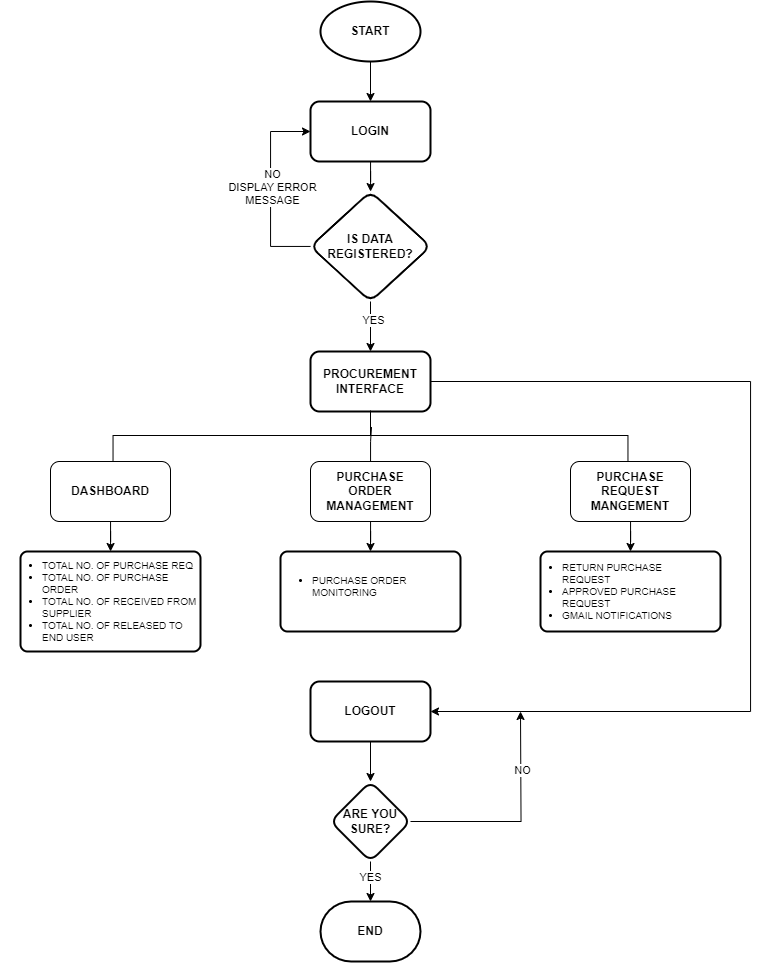

The diagram above was exported from draw.io. Its source (the exported page's mxGraphModel, read from the mxfile embedded in the PNG):
<mxGraphModel dx="1071" dy="642" grid="1" gridSize="10" guides="1" tooltips="1" connect="1" arrows="1" fold="1" page="1" pageScale="1" pageWidth="850" pageHeight="1100" math="0" shadow="0">
  <root>
    <mxCell id="0" />
    <mxCell id="1" parent="0" />
    <mxCell id="ucxvwVASFNnGc4vr_VSl-53" value="" style="rounded=1;whiteSpace=wrap;html=1;absoluteArcSize=1;arcSize=14;strokeWidth=2;" vertex="1" parent="1">
      <mxGeometry x="620" y="590" width="180" height="80" as="geometry" />
    </mxCell>
    <mxCell id="ucxvwVASFNnGc4vr_VSl-49" value="" style="rounded=1;whiteSpace=wrap;html=1;absoluteArcSize=1;arcSize=14;strokeWidth=2;" vertex="1" parent="1">
      <mxGeometry x="360" y="590" width="180" height="80" as="geometry" />
    </mxCell>
    <mxCell id="ucxvwVASFNnGc4vr_VSl-3" value="" style="edgeStyle=orthogonalEdgeStyle;rounded=0;orthogonalLoop=1;jettySize=auto;html=1;" edge="1" parent="1" source="ucxvwVASFNnGc4vr_VSl-1" target="ucxvwVASFNnGc4vr_VSl-2">
      <mxGeometry relative="1" as="geometry" />
    </mxCell>
    <mxCell id="ucxvwVASFNnGc4vr_VSl-1" value="&lt;b&gt;START&lt;/b&gt;" style="strokeWidth=2;html=1;shape=mxgraph.flowchart.start_1;whiteSpace=wrap;" vertex="1" parent="1">
      <mxGeometry x="400" y="40" width="100" height="60" as="geometry" />
    </mxCell>
    <mxCell id="ucxvwVASFNnGc4vr_VSl-5" value="" style="edgeStyle=orthogonalEdgeStyle;rounded=0;orthogonalLoop=1;jettySize=auto;html=1;" edge="1" parent="1" source="ucxvwVASFNnGc4vr_VSl-2" target="ucxvwVASFNnGc4vr_VSl-4">
      <mxGeometry relative="1" as="geometry" />
    </mxCell>
    <mxCell id="ucxvwVASFNnGc4vr_VSl-2" value="&lt;b&gt;LOGIN&lt;/b&gt;" style="rounded=1;whiteSpace=wrap;html=1;strokeWidth=2;" vertex="1" parent="1">
      <mxGeometry x="390" y="140" width="120" height="60" as="geometry" />
    </mxCell>
    <mxCell id="ucxvwVASFNnGc4vr_VSl-6" style="edgeStyle=orthogonalEdgeStyle;rounded=0;orthogonalLoop=1;jettySize=auto;html=1;entryX=0;entryY=0.5;entryDx=0;entryDy=0;" edge="1" parent="1" source="ucxvwVASFNnGc4vr_VSl-4" target="ucxvwVASFNnGc4vr_VSl-2">
      <mxGeometry relative="1" as="geometry">
        <Array as="points">
          <mxPoint x="350" y="285" />
          <mxPoint x="350" y="170" />
        </Array>
      </mxGeometry>
    </mxCell>
    <mxCell id="ucxvwVASFNnGc4vr_VSl-7" value="NO&lt;div&gt;DISPLAY ERROR&lt;/div&gt;&lt;div&gt;MESSAGE&lt;/div&gt;" style="edgeLabel;html=1;align=center;verticalAlign=middle;resizable=0;points=[];" vertex="1" connectable="0" parent="ucxvwVASFNnGc4vr_VSl-6">
      <mxGeometry x="0.0284" y="-1" relative="1" as="geometry">
        <mxPoint as="offset" />
      </mxGeometry>
    </mxCell>
    <mxCell id="ucxvwVASFNnGc4vr_VSl-9" value="" style="edgeStyle=orthogonalEdgeStyle;rounded=0;orthogonalLoop=1;jettySize=auto;html=1;" edge="1" parent="1" source="ucxvwVASFNnGc4vr_VSl-4" target="ucxvwVASFNnGc4vr_VSl-8">
      <mxGeometry relative="1" as="geometry" />
    </mxCell>
    <mxCell id="ucxvwVASFNnGc4vr_VSl-10" value="YES" style="edgeLabel;html=1;align=center;verticalAlign=middle;resizable=0;points=[];" vertex="1" connectable="0" parent="ucxvwVASFNnGc4vr_VSl-9">
      <mxGeometry x="-0.2509" y="2" relative="1" as="geometry">
        <mxPoint as="offset" />
      </mxGeometry>
    </mxCell>
    <mxCell id="ucxvwVASFNnGc4vr_VSl-4" value="&lt;b&gt;IS DATA&lt;/b&gt;&lt;div&gt;&lt;b&gt;REGISTERED?&lt;/b&gt;&lt;/div&gt;" style="rhombus;whiteSpace=wrap;html=1;rounded=1;strokeWidth=2;" vertex="1" parent="1">
      <mxGeometry x="390" y="230" width="120" height="110" as="geometry" />
    </mxCell>
    <mxCell id="ucxvwVASFNnGc4vr_VSl-27" style="edgeStyle=orthogonalEdgeStyle;rounded=0;orthogonalLoop=1;jettySize=auto;html=1;entryX=1;entryY=0.5;entryDx=0;entryDy=0;" edge="1" parent="1" source="ucxvwVASFNnGc4vr_VSl-8" target="ucxvwVASFNnGc4vr_VSl-26">
      <mxGeometry relative="1" as="geometry">
        <Array as="points">
          <mxPoint x="830" y="420" />
          <mxPoint x="830" y="750" />
        </Array>
      </mxGeometry>
    </mxCell>
    <mxCell id="ucxvwVASFNnGc4vr_VSl-8" value="&lt;div&gt;&lt;b&gt;PROCUREMENT&lt;/b&gt;&lt;/div&gt;&lt;div&gt;&lt;b&gt;INTERFACE&lt;/b&gt;&lt;/div&gt;" style="rounded=1;whiteSpace=wrap;html=1;strokeWidth=2;" vertex="1" parent="1">
      <mxGeometry x="390" y="390" width="120" height="60" as="geometry" />
    </mxCell>
    <mxCell id="ucxvwVASFNnGc4vr_VSl-13" value="" style="strokeWidth=1;html=1;shape=mxgraph.flowchart.annotation_2;align=left;labelPosition=right;pointerEvents=1;rotation=90;" vertex="1" parent="1">
      <mxGeometry x="425" y="216.54" width="50" height="514.92" as="geometry" />
    </mxCell>
    <mxCell id="ucxvwVASFNnGc4vr_VSl-29" value="" style="edgeStyle=orthogonalEdgeStyle;rounded=0;orthogonalLoop=1;jettySize=auto;html=1;" edge="1" parent="1" source="ucxvwVASFNnGc4vr_VSl-26" target="ucxvwVASFNnGc4vr_VSl-28">
      <mxGeometry relative="1" as="geometry" />
    </mxCell>
    <mxCell id="ucxvwVASFNnGc4vr_VSl-26" value="&lt;b&gt;LOGOUT&lt;/b&gt;" style="rounded=1;whiteSpace=wrap;html=1;strokeWidth=2;" vertex="1" parent="1">
      <mxGeometry x="390" y="720" width="120" height="60" as="geometry" />
    </mxCell>
    <mxCell id="ucxvwVASFNnGc4vr_VSl-30" style="edgeStyle=orthogonalEdgeStyle;rounded=0;orthogonalLoop=1;jettySize=auto;html=1;" edge="1" parent="1" source="ucxvwVASFNnGc4vr_VSl-28">
      <mxGeometry relative="1" as="geometry">
        <mxPoint x="600" y="750" as="targetPoint" />
      </mxGeometry>
    </mxCell>
    <mxCell id="ucxvwVASFNnGc4vr_VSl-31" value="NO" style="edgeLabel;html=1;align=center;verticalAlign=middle;resizable=0;points=[];" vertex="1" connectable="0" parent="ucxvwVASFNnGc4vr_VSl-30">
      <mxGeometry x="0.4747" y="-1" relative="1" as="geometry">
        <mxPoint as="offset" />
      </mxGeometry>
    </mxCell>
    <mxCell id="ucxvwVASFNnGc4vr_VSl-33" style="edgeStyle=orthogonalEdgeStyle;rounded=0;orthogonalLoop=1;jettySize=auto;html=1;" edge="1" parent="1" source="ucxvwVASFNnGc4vr_VSl-28" target="ucxvwVASFNnGc4vr_VSl-32">
      <mxGeometry relative="1" as="geometry" />
    </mxCell>
    <mxCell id="ucxvwVASFNnGc4vr_VSl-34" value="YES" style="edgeLabel;html=1;align=center;verticalAlign=middle;resizable=0;points=[];" vertex="1" connectable="0" parent="ucxvwVASFNnGc4vr_VSl-33">
      <mxGeometry x="-0.2545" y="-1" relative="1" as="geometry">
        <mxPoint as="offset" />
      </mxGeometry>
    </mxCell>
    <mxCell id="ucxvwVASFNnGc4vr_VSl-28" value="&lt;b&gt;ARE YOU&lt;/b&gt;&lt;div&gt;&lt;b&gt;SURE?&lt;/b&gt;&lt;/div&gt;" style="rhombus;whiteSpace=wrap;html=1;rounded=1;strokeWidth=2;" vertex="1" parent="1">
      <mxGeometry x="410" y="820" width="80" height="80" as="geometry" />
    </mxCell>
    <mxCell id="ucxvwVASFNnGc4vr_VSl-32" value="&lt;b&gt;END&lt;/b&gt;" style="strokeWidth=2;html=1;shape=mxgraph.flowchart.terminator;whiteSpace=wrap;" vertex="1" parent="1">
      <mxGeometry x="400" y="940" width="100" height="60" as="geometry" />
    </mxCell>
    <mxCell id="ucxvwVASFNnGc4vr_VSl-50" style="edgeStyle=orthogonalEdgeStyle;rounded=0;orthogonalLoop=1;jettySize=auto;html=1;" edge="1" parent="1" source="ucxvwVASFNnGc4vr_VSl-39" target="ucxvwVASFNnGc4vr_VSl-44">
      <mxGeometry relative="1" as="geometry" />
    </mxCell>
    <mxCell id="ucxvwVASFNnGc4vr_VSl-39" value="&lt;b&gt;DASHBOARD&lt;/b&gt;" style="rounded=1;whiteSpace=wrap;html=1;" vertex="1" parent="1">
      <mxGeometry x="130" y="500" width="120" height="60" as="geometry" />
    </mxCell>
    <mxCell id="ucxvwVASFNnGc4vr_VSl-54" style="edgeStyle=orthogonalEdgeStyle;rounded=0;orthogonalLoop=1;jettySize=auto;html=1;entryX=0.5;entryY=0;entryDx=0;entryDy=0;" edge="1" parent="1" source="ucxvwVASFNnGc4vr_VSl-40" target="ucxvwVASFNnGc4vr_VSl-53">
      <mxGeometry relative="1" as="geometry" />
    </mxCell>
    <mxCell id="ucxvwVASFNnGc4vr_VSl-40" value="&lt;b&gt;PURCHASE REQUEST MANGEMENT&lt;/b&gt;" style="rounded=1;whiteSpace=wrap;html=1;" vertex="1" parent="1">
      <mxGeometry x="650" y="500" width="120" height="60" as="geometry" />
    </mxCell>
    <mxCell id="ucxvwVASFNnGc4vr_VSl-52" style="edgeStyle=orthogonalEdgeStyle;rounded=0;orthogonalLoop=1;jettySize=auto;html=1;entryX=0.5;entryY=0;entryDx=0;entryDy=0;" edge="1" parent="1" source="ucxvwVASFNnGc4vr_VSl-41" target="ucxvwVASFNnGc4vr_VSl-49">
      <mxGeometry relative="1" as="geometry" />
    </mxCell>
    <mxCell id="ucxvwVASFNnGc4vr_VSl-41" value="&lt;b&gt;PURCHASE&lt;/b&gt;&lt;div&gt;&lt;b&gt;ORDER MANAGEMENT&lt;/b&gt;&lt;/div&gt;" style="rounded=1;whiteSpace=wrap;html=1;" vertex="1" parent="1">
      <mxGeometry x="390" y="500" width="120" height="60" as="geometry" />
    </mxCell>
    <mxCell id="ucxvwVASFNnGc4vr_VSl-43" style="edgeStyle=orthogonalEdgeStyle;rounded=0;orthogonalLoop=1;jettySize=auto;html=1;entryX=0.331;entryY=0.498;entryDx=0;entryDy=0;entryPerimeter=0;endArrow=none;endFill=0;" edge="1" parent="1" source="ucxvwVASFNnGc4vr_VSl-41" target="ucxvwVASFNnGc4vr_VSl-13">
      <mxGeometry relative="1" as="geometry" />
    </mxCell>
    <mxCell id="ucxvwVASFNnGc4vr_VSl-44" value="" style="rounded=1;whiteSpace=wrap;html=1;absoluteArcSize=1;arcSize=14;strokeWidth=2;" vertex="1" parent="1">
      <mxGeometry x="100" y="590" width="180" height="100" as="geometry" />
    </mxCell>
    <mxCell id="ucxvwVASFNnGc4vr_VSl-45" value="&lt;ul style=&quot;font-size: 10px;&quot;&gt;&lt;li&gt;TOTAL NO. OF PURCHASE REQ&lt;/li&gt;&lt;li&gt;TOTAL NO. OF PURCHASE ORDER&lt;/li&gt;&lt;li&gt;TOTAL NO. OF RECEIVED FROM SUPPLIER&lt;/li&gt;&lt;li&gt;TOTAL NO. OF RELEASED TO END USER&lt;/li&gt;&lt;/ul&gt;" style="text;html=1;align=left;verticalAlign=middle;whiteSpace=wrap;rounded=0;" vertex="1" parent="1">
      <mxGeometry x="80" y="625" width="200" height="30" as="geometry" />
    </mxCell>
    <mxCell id="ucxvwVASFNnGc4vr_VSl-46" value="&lt;ul style=&quot;font-size: 10px;&quot;&gt;&lt;li&gt;PURCHASE ORDER MONITORING&lt;/li&gt;&lt;/ul&gt;" style="text;html=1;align=left;verticalAlign=middle;whiteSpace=wrap;rounded=0;" vertex="1" parent="1">
      <mxGeometry x="350" y="610" width="200" height="30" as="geometry" />
    </mxCell>
    <mxCell id="ucxvwVASFNnGc4vr_VSl-48" value="&lt;ul style=&quot;font-size: 10px;&quot;&gt;&lt;li&gt;RETURN PURCHASE REQUEST&lt;/li&gt;&lt;li&gt;APPROVED PURCHASE REQUEST&lt;/li&gt;&lt;li&gt;GMAIL NOTIFICATIONS&lt;/li&gt;&lt;/ul&gt;" style="text;html=1;align=left;verticalAlign=middle;whiteSpace=wrap;rounded=0;" vertex="1" parent="1">
      <mxGeometry x="600" y="615" width="190" height="30" as="geometry" />
    </mxCell>
  </root>
</mxGraphModel>